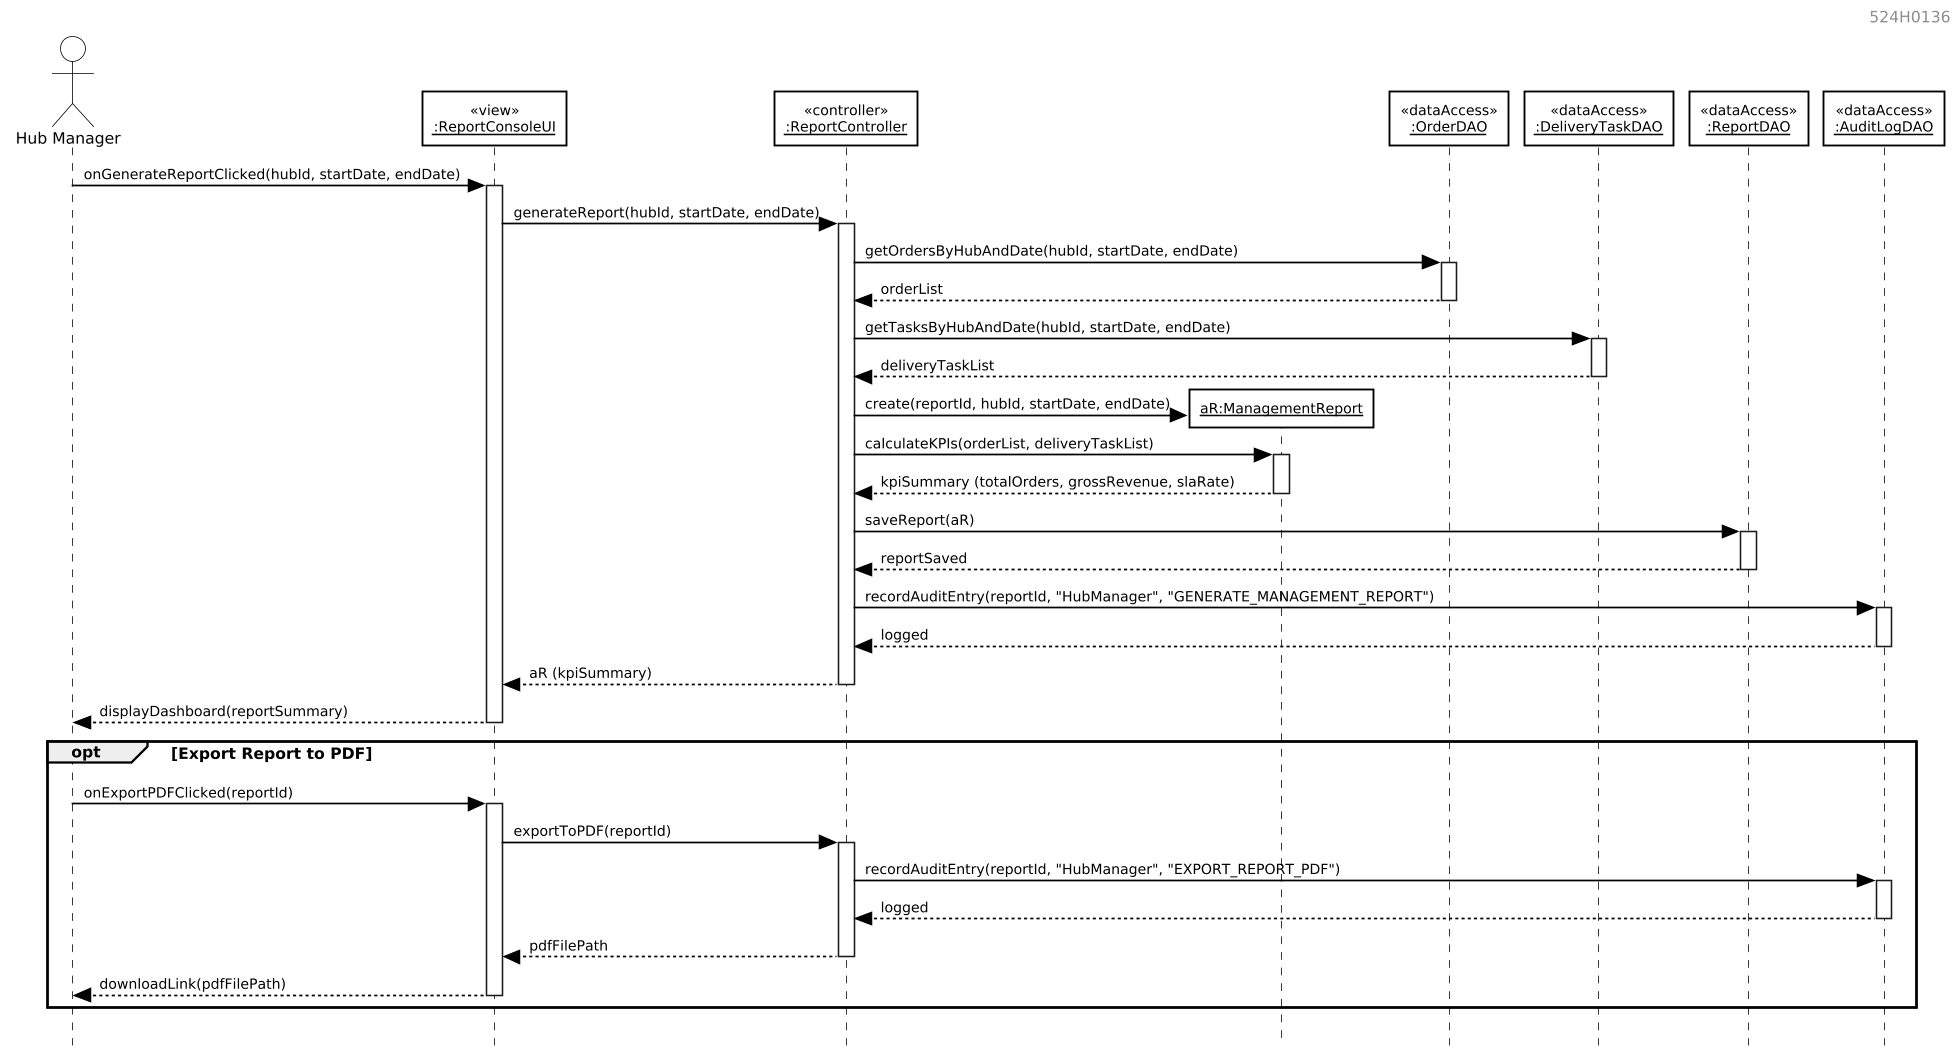

The diagram above was rendered by PlantUML. Its source (embedded in the PNG):
@startuml
skinparam style strictuml
skinparam monochrome true
skinparam shadowing false
skinparam backgroundColor #FFFFFF
skinparam defaultFontName Arial
skinparam defaultFontSize 10
skinparam roundcorner 0
skinparam dpi 150
hide footbox

skinparam SequenceLifeLineBorderColor #000000
skinparam SequenceLifeLineBackgroundColor #FFFFFF
skinparam ParticipantBackgroundColor #FFFFFF
skinparam ParticipantBorderColor #000000
skinparam ParticipantBorderThickness 1.2
skinparam ParticipantFontColor #000000
skinparam ParticipantFontSize 9
skinparam ActorBackgroundColor #FFFFFF
skinparam ActorBorderColor #000000
skinparam ActorFontColor #000000
skinparam ArrowColor #000000
skinparam ArrowThickness 1.1
skinparam ArrowFontColor #000000
skinparam ArrowFontSize 9

right header 524H0136

actor "Hub Manager" as Mgr
participant "<<view>>\n__:ReportConsoleUI__" as UI
participant "<<controller>>\n__:ReportController__" as Ctrl
participant "__aR:ManagementReport__" as Rep
participant "<<dataAccess>>\n__:OrderDAO__" as OrderDAO
participant "<<dataAccess>>\n__:DeliveryTaskDAO__" as TaskDAO
participant "<<dataAccess>>\n__:ReportDAO__" as RepDAO
participant "<<dataAccess>>\n__:AuditLogDAO__" as AuditDAO

Mgr -> UI: onGenerateReportClicked(hubId, startDate, endDate)
activate UI
UI -> Ctrl: generateReport(hubId, startDate, endDate)
activate Ctrl

Ctrl -> OrderDAO: getOrdersByHubAndDate(hubId, startDate, endDate)
activate OrderDAO
OrderDAO --> Ctrl: orderList
deactivate OrderDAO

Ctrl -> TaskDAO: getTasksByHubAndDate(hubId, startDate, endDate)
activate TaskDAO
TaskDAO --> Ctrl: deliveryTaskList
deactivate TaskDAO

Ctrl -> Rep ** : create(reportId, hubId, startDate, endDate)
Ctrl -> Rep: calculateKPIs(orderList, deliveryTaskList)
activate Rep
Rep --> Ctrl: kpiSummary (totalOrders, grossRevenue, slaRate)
deactivate Rep

Ctrl -> RepDAO: saveReport(aR)
activate RepDAO
RepDAO --> Ctrl: reportSaved
deactivate RepDAO

Ctrl -> AuditDAO: recordAuditEntry(reportId, "HubManager", "GENERATE_MANAGEMENT_REPORT")
activate AuditDAO
AuditDAO --> Ctrl: logged
deactivate AuditDAO

Ctrl --> UI: aR (kpiSummary)
deactivate Ctrl
UI --> Mgr: displayDashboard(reportSummary)
deactivate UI

opt Export Report to PDF
  Mgr -> UI: onExportPDFClicked(reportId)
  activate UI
  UI -> Ctrl: exportToPDF(reportId)
  activate Ctrl
  Ctrl -> AuditDAO: recordAuditEntry(reportId, "HubManager", "EXPORT_REPORT_PDF")
  activate AuditDAO
  AuditDAO --> Ctrl: logged
  deactivate AuditDAO
  Ctrl --> UI: pdfFilePath
  deactivate Ctrl
  UI --> Mgr: downloadLink(pdfFilePath)
  deactivate UI
end
@enduml